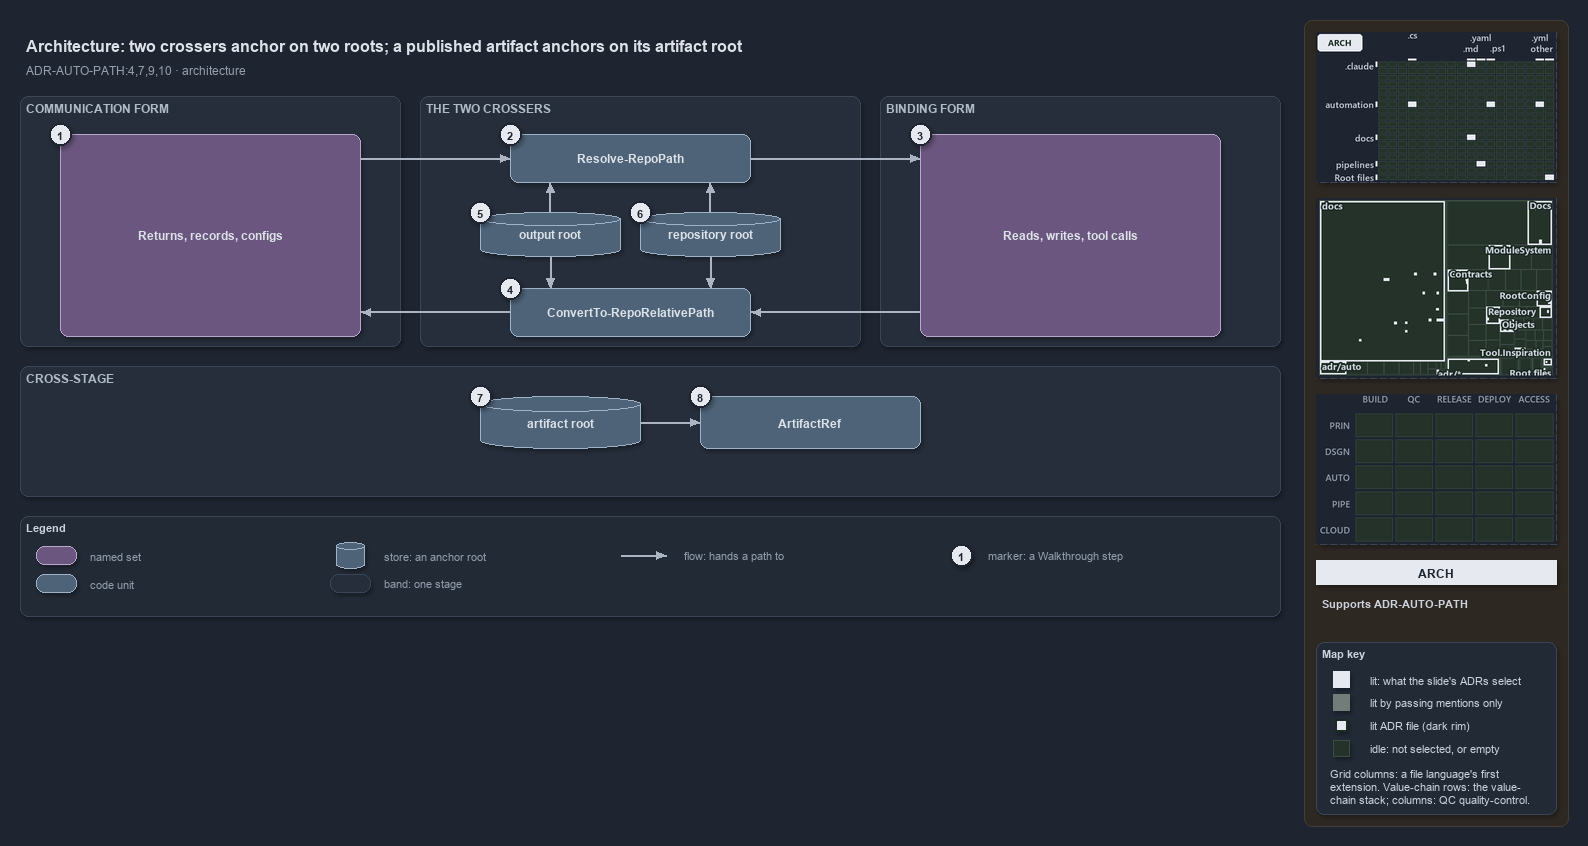

The diagram above was exported from draw.io. Its source (the exported page's mxGraphModel, read from the mxfile embedded in the PNG):
<mxGraphModel dx="1024" dy="768" grid="0" gridSize="10" guides="1" tooltips="1" connect="1" arrows="1" fold="1" page="1" pageScale="1" pageWidth="1572" pageHeight="640" background="#1E2430" math="0" shadow="1">
  <root>
    <mxCell id="0" />
    <mxCell id="1" parent="0" />
    <mxCell id="sidebar-bg" value="" style="rounded=1;arcSize=2;html=1;fillColor=#2E2823;strokeColor=#453C33;shadow=0;" vertex="1" parent="1">
      <mxGeometry x="1304" y="4" width="264" height="806" as="geometry" />
    </mxCell>
    <mxCell id="title" value="Architecture: two crossers anchor on two roots; a published artifact anchors on its artifact root" style="text;html=1;align=left;verticalAlign=middle;fontSize=16;fontStyle=1;fontColor=#DDE2E9;" vertex="1" parent="1">
      <mxGeometry x="20" y="14" width="1260" height="30" as="geometry" />
    </mxCell>
    <mxCell id="subtitle" value="ADR-AUTO-PATH:4,7,9,10 &amp;#183; architecture" style="text;html=1;align=left;verticalAlign=middle;fontSize=12;fontColor=#949FAE;" vertex="1" parent="1">
      <mxGeometry x="20" y="44" width="1240" height="20" as="geometry" />
    </mxCell>
    <mxCell id="band-comm" value="COMMUNICATION FORM" style="rounded=1;html=1;arcSize=3;fillColor=#262E3B;strokeColor=#3A4555;verticalAlign=top;align=left;spacingLeft=8;fontStyle=1;fontSize=12;fontColor=#B0BAC7;" vertex="1" parent="1">
      <mxGeometry x="20" y="80" width="380" height="250" as="geometry" />
    </mxCell>
    <mxCell id="band-cross" value="THE TWO CROSSERS" style="rounded=1;html=1;arcSize=3;fillColor=#262E3B;strokeColor=#3A4555;verticalAlign=top;align=left;spacingLeft=8;fontStyle=1;fontSize=12;fontColor=#B0BAC7;" vertex="1" parent="1">
      <mxGeometry x="420" y="80" width="440" height="250" as="geometry" />
    </mxCell>
    <mxCell id="band-bind" value="BINDING FORM" style="rounded=1;html=1;arcSize=3;fillColor=#262E3B;strokeColor=#3A4555;verticalAlign=top;align=left;spacingLeft=8;fontStyle=1;fontSize=12;fontColor=#B0BAC7;" vertex="1" parent="1">
      <mxGeometry x="880" y="80" width="400" height="250" as="geometry" />
    </mxCell>
    <mxCell id="band-stage" value="CROSS-STAGE" style="rounded=1;html=1;arcSize=3;fillColor=#262E3B;strokeColor=#3A4555;verticalAlign=top;align=left;spacingLeft=8;fontStyle=1;fontSize=12;fontColor=#B0BAC7;" vertex="1" parent="1">
      <mxGeometry x="20" y="350" width="1260" height="130" as="geometry" />
    </mxCell>
    <mxCell id="g-comm" value="&lt;b&gt;Returns, records, configs&lt;/b&gt;" style="rounded=1;whiteSpace=wrap;html=1;arcSize=20;fillColor=#6A567E;strokeColor=#B9A6CC;fontColor=#DDE2E9;fontSize=12;" vertex="1" parent="1">
      <mxGeometry x="60" y="118" width="300" height="202" as="geometry" />
    </mxCell>
    <mxCell id="g-resolve" value="&lt;b&gt;Resolve-RepoPath&lt;/b&gt;" style="rounded=1;whiteSpace=wrap;html=1;arcSize=20;fillColor=#4E6378;strokeColor=#9FB3C8;fontColor=#DDE2E9;fontSize=12;" vertex="1" parent="1">
      <mxGeometry x="510" y="118" width="240" height="48" as="geometry" />
    </mxCell>
    <mxCell id="g-outroot" value="&lt;b&gt;output root&lt;/b&gt;" style="shape=cylinder3;boundedLbl=1;backgroundOutline=1;size=8;whiteSpace=wrap;html=1;fillColor=#4E6378;strokeColor=#9FB3C8;fontColor=#DDE2E9;fontSize=12;" vertex="1" parent="1">
      <mxGeometry x="480" y="196" width="140" height="44" as="geometry" />
    </mxCell>
    <mxCell id="g-reporoot" value="&lt;b&gt;repository root&lt;/b&gt;" style="shape=cylinder3;boundedLbl=1;backgroundOutline=1;size=8;whiteSpace=wrap;html=1;fillColor=#4E6378;strokeColor=#9FB3C8;fontColor=#DDE2E9;fontSize=12;" vertex="1" parent="1">
      <mxGeometry x="640" y="196" width="140" height="44" as="geometry" />
    </mxCell>
    <mxCell id="g-convert" value="&lt;b&gt;ConvertTo-RepoRelativePath&lt;/b&gt;" style="rounded=1;whiteSpace=wrap;html=1;arcSize=20;fillColor=#4E6378;strokeColor=#9FB3C8;fontColor=#DDE2E9;fontSize=12;" vertex="1" parent="1">
      <mxGeometry x="510" y="272" width="240" height="48" as="geometry" />
    </mxCell>
    <mxCell id="g-bind" value="&lt;b&gt;Reads, writes, tool calls&lt;/b&gt;" style="rounded=1;whiteSpace=wrap;html=1;arcSize=20;fillColor=#6A567E;strokeColor=#B9A6CC;fontColor=#DDE2E9;fontSize=12;" vertex="1" parent="1">
      <mxGeometry x="920" y="118" width="300" height="202" as="geometry" />
    </mxCell>
    <mxCell id="g-artroot" value="&lt;b&gt;artifact root&lt;/b&gt;" style="shape=cylinder3;boundedLbl=1;backgroundOutline=1;size=8;whiteSpace=wrap;html=1;fillColor=#4E6378;strokeColor=#9FB3C8;fontColor=#DDE2E9;fontSize=12;" vertex="1" parent="1">
      <mxGeometry x="480" y="380" width="160" height="52" as="geometry" />
    </mxCell>
    <mxCell id="g-artifact" value="&lt;b&gt;ArtifactRef&lt;/b&gt;" style="rounded=1;whiteSpace=wrap;html=1;arcSize=20;fillColor=#4E6378;strokeColor=#9FB3C8;fontColor=#DDE2E9;fontSize=12;" vertex="1" parent="1">
      <mxGeometry x="700" y="380" width="220" height="52" as="geometry" />
    </mxCell>
    <mxCell id="port-comm-top" value="" style="text;html=1;strokeColor=none;fillColor=none;" vertex="1" parent="1">
      <mxGeometry x="360" y="142" width="1" height="1" as="geometry" />
    </mxCell>
    <mxCell id="port-comm-bot" value="" style="text;html=1;strokeColor=none;fillColor=none;" vertex="1" parent="1">
      <mxGeometry x="360" y="296" width="1" height="1" as="geometry" />
    </mxCell>
    <mxCell id="port-resolve-l" value="" style="text;html=1;strokeColor=none;fillColor=none;" vertex="1" parent="1">
      <mxGeometry x="510" y="142" width="1" height="1" as="geometry" />
    </mxCell>
    <mxCell id="port-resolve-r" value="" style="text;html=1;strokeColor=none;fillColor=none;" vertex="1" parent="1">
      <mxGeometry x="750" y="142" width="1" height="1" as="geometry" />
    </mxCell>
    <mxCell id="port-resolve-b1" value="" style="text;html=1;strokeColor=none;fillColor=none;" vertex="1" parent="1">
      <mxGeometry x="550" y="166" width="1" height="1" as="geometry" />
    </mxCell>
    <mxCell id="port-resolve-b2" value="" style="text;html=1;strokeColor=none;fillColor=none;" vertex="1" parent="1">
      <mxGeometry x="710" y="166" width="1" height="1" as="geometry" />
    </mxCell>
    <mxCell id="port-convert-l" value="" style="text;html=1;strokeColor=none;fillColor=none;" vertex="1" parent="1">
      <mxGeometry x="510" y="296" width="1" height="1" as="geometry" />
    </mxCell>
    <mxCell id="port-convert-r" value="" style="text;html=1;strokeColor=none;fillColor=none;" vertex="1" parent="1">
      <mxGeometry x="750" y="296" width="1" height="1" as="geometry" />
    </mxCell>
    <mxCell id="port-convert-t1" value="" style="text;html=1;strokeColor=none;fillColor=none;" vertex="1" parent="1">
      <mxGeometry x="550" y="272" width="1" height="1" as="geometry" />
    </mxCell>
    <mxCell id="port-convert-t2" value="" style="text;html=1;strokeColor=none;fillColor=none;" vertex="1" parent="1">
      <mxGeometry x="710" y="272" width="1" height="1" as="geometry" />
    </mxCell>
    <mxCell id="port-outroot-top" value="" style="text;html=1;strokeColor=none;fillColor=none;" vertex="1" parent="1">
      <mxGeometry x="550" y="196" width="1" height="1" as="geometry" />
    </mxCell>
    <mxCell id="port-outroot-bot" value="" style="text;html=1;strokeColor=none;fillColor=none;" vertex="1" parent="1">
      <mxGeometry x="550" y="240" width="1" height="1" as="geometry" />
    </mxCell>
    <mxCell id="port-reporoot-top" value="" style="text;html=1;strokeColor=none;fillColor=none;" vertex="1" parent="1">
      <mxGeometry x="710" y="196" width="1" height="1" as="geometry" />
    </mxCell>
    <mxCell id="port-reporoot-bot" value="" style="text;html=1;strokeColor=none;fillColor=none;" vertex="1" parent="1">
      <mxGeometry x="710" y="240" width="1" height="1" as="geometry" />
    </mxCell>
    <mxCell id="port-bind-top" value="" style="text;html=1;strokeColor=none;fillColor=none;" vertex="1" parent="1">
      <mxGeometry x="920" y="142" width="1" height="1" as="geometry" />
    </mxCell>
    <mxCell id="port-bind-bot" value="" style="text;html=1;strokeColor=none;fillColor=none;" vertex="1" parent="1">
      <mxGeometry x="920" y="296" width="1" height="1" as="geometry" />
    </mxCell>
    <mxCell id="port-artroot-r" value="" style="text;html=1;strokeColor=none;fillColor=none;" vertex="1" parent="1">
      <mxGeometry x="640" y="406" width="1" height="1" as="geometry" />
    </mxCell>
    <mxCell id="port-artifact-l" value="" style="text;html=1;strokeColor=none;fillColor=none;" vertex="1" parent="1">
      <mxGeometry x="700" y="406" width="1" height="1" as="geometry" />
    </mxCell>
    <mxCell id="edge-comm-resolve" value="" style="edgeStyle=orthogonalEdgeStyle;rounded=1;html=1;endArrow=block;strokeColor=#AAB4C3;shadow=0;fontColor=#CDD3DC;" edge="1" parent="1" source="port-comm-top" target="port-resolve-l">
      <mxGeometry relative="1" as="geometry" />
    </mxCell>
    <mxCell id="edge-resolve-bind" value="" style="edgeStyle=orthogonalEdgeStyle;rounded=1;html=1;endArrow=block;strokeColor=#AAB4C3;shadow=0;fontColor=#CDD3DC;" edge="1" parent="1" source="port-resolve-r" target="port-bind-top">
      <mxGeometry relative="1" as="geometry" />
    </mxCell>
    <mxCell id="edge-bind-convert" value="" style="edgeStyle=orthogonalEdgeStyle;rounded=1;html=1;endArrow=block;strokeColor=#AAB4C3;shadow=0;fontColor=#CDD3DC;" edge="1" parent="1" source="port-bind-bot" target="port-convert-r">
      <mxGeometry relative="1" as="geometry" />
    </mxCell>
    <mxCell id="edge-convert-comm" value="" style="edgeStyle=orthogonalEdgeStyle;rounded=1;html=1;endArrow=block;strokeColor=#AAB4C3;shadow=0;fontColor=#CDD3DC;" edge="1" parent="1" source="port-convert-l" target="port-comm-bot">
      <mxGeometry relative="1" as="geometry" />
    </mxCell>
    <mxCell id="edge-outroot-resolve" value="" style="edgeStyle=orthogonalEdgeStyle;rounded=1;html=1;endArrow=block;strokeColor=#AAB4C3;shadow=0;fontColor=#CDD3DC;" edge="1" parent="1" source="port-outroot-top" target="port-resolve-b1">
      <mxGeometry relative="1" as="geometry" />
    </mxCell>
    <mxCell id="edge-outroot-convert" value="" style="edgeStyle=orthogonalEdgeStyle;rounded=1;html=1;endArrow=block;strokeColor=#AAB4C3;shadow=0;fontColor=#CDD3DC;" edge="1" parent="1" source="port-outroot-bot" target="port-convert-t1">
      <mxGeometry relative="1" as="geometry" />
    </mxCell>
    <mxCell id="edge-reporoot-resolve" value="" style="edgeStyle=orthogonalEdgeStyle;rounded=1;html=1;endArrow=block;strokeColor=#AAB4C3;shadow=0;fontColor=#CDD3DC;" edge="1" parent="1" source="port-reporoot-top" target="port-resolve-b2">
      <mxGeometry relative="1" as="geometry" />
    </mxCell>
    <mxCell id="edge-reporoot-convert" value="" style="edgeStyle=orthogonalEdgeStyle;rounded=1;html=1;endArrow=block;strokeColor=#AAB4C3;shadow=0;fontColor=#CDD3DC;" edge="1" parent="1" source="port-reporoot-bot" target="port-convert-t2">
      <mxGeometry relative="1" as="geometry" />
    </mxCell>
    <mxCell id="edge-artroot-artifact" value="" style="edgeStyle=orthogonalEdgeStyle;rounded=1;html=1;endArrow=block;strokeColor=#AAB4C3;shadow=0;fontColor=#CDD3DC;" edge="1" parent="1" source="port-artroot-r" target="port-artifact-l">
      <mxGeometry relative="1" as="geometry" />
    </mxCell>
    <mxCell id="mark-1" value="1" style="ellipse;html=1;fillColor=#E6EAF0;strokeColor=#1E2430;strokeWidth=2;fontColor=#1E2430;fontStyle=1;fontSize=11;" vertex="1" parent="1">
      <mxGeometry x="49" y="107" width="22" height="22" as="geometry" />
    </mxCell>
    <mxCell id="mark-2" value="2" style="ellipse;html=1;fillColor=#E6EAF0;strokeColor=#1E2430;strokeWidth=2;fontColor=#1E2430;fontStyle=1;fontSize=11;" vertex="1" parent="1">
      <mxGeometry x="499" y="107" width="22" height="22" as="geometry" />
    </mxCell>
    <mxCell id="mark-3" value="3" style="ellipse;html=1;fillColor=#E6EAF0;strokeColor=#1E2430;strokeWidth=2;fontColor=#1E2430;fontStyle=1;fontSize=11;" vertex="1" parent="1">
      <mxGeometry x="909" y="107" width="22" height="22" as="geometry" />
    </mxCell>
    <mxCell id="mark-4" value="4" style="ellipse;html=1;fillColor=#E6EAF0;strokeColor=#1E2430;strokeWidth=2;fontColor=#1E2430;fontStyle=1;fontSize=11;" vertex="1" parent="1">
      <mxGeometry x="499" y="261" width="22" height="22" as="geometry" />
    </mxCell>
    <mxCell id="mark-5" value="5" style="ellipse;html=1;fillColor=#E6EAF0;strokeColor=#1E2430;strokeWidth=2;fontColor=#1E2430;fontStyle=1;fontSize=11;" vertex="1" parent="1">
      <mxGeometry x="469" y="185" width="22" height="22" as="geometry" />
    </mxCell>
    <mxCell id="mark-6" value="6" style="ellipse;html=1;fillColor=#E6EAF0;strokeColor=#1E2430;strokeWidth=2;fontColor=#1E2430;fontStyle=1;fontSize=11;" vertex="1" parent="1">
      <mxGeometry x="629" y="185" width="22" height="22" as="geometry" />
    </mxCell>
    <mxCell id="mark-7" value="7" style="ellipse;html=1;fillColor=#E6EAF0;strokeColor=#1E2430;strokeWidth=2;fontColor=#1E2430;fontStyle=1;fontSize=11;" vertex="1" parent="1">
      <mxGeometry x="469" y="369" width="22" height="22" as="geometry" />
    </mxCell>
    <mxCell id="mark-8" value="8" style="ellipse;html=1;fillColor=#E6EAF0;strokeColor=#1E2430;strokeWidth=2;fontColor=#1E2430;fontStyle=1;fontSize=11;" vertex="1" parent="1">
      <mxGeometry x="689" y="369" width="22" height="22" as="geometry" />
    </mxCell>
    <mxCell id="legend" value="&lt;b&gt;Legend&lt;/b&gt;" style="rounded=1;whiteSpace=wrap;html=1;arcSize=6;fillColor=#222A36;strokeColor=#3A4555;align=left;verticalAlign=top;spacing=8;fontSize=11;fontColor=#CDD3DC;" vertex="1" parent="1">
      <mxGeometry x="20" y="500" width="1260" height="100" as="geometry" />
    </mxCell>
    <mxCell id="lg-set" value="" style="rounded=1;html=1;arcSize=20;fillColor=#6A567E;strokeColor=#B9A6CC;" vertex="1" parent="1">
      <mxGeometry x="36" y="530" width="40" height="18" as="geometry" />
    </mxCell>
    <mxCell id="lg-set-t" value="named set" style="text;html=1;align=left;verticalAlign=middle;fontSize=11;fontColor=#949FAE;" vertex="1" parent="1">
      <mxGeometry x="84" y="529" width="160" height="20" as="geometry" />
    </mxCell>
    <mxCell id="lg-code" value="" style="rounded=1;html=1;arcSize=20;fillColor=#4E6378;strokeColor=#9FB3C8;" vertex="1" parent="1">
      <mxGeometry x="36" y="558" width="40" height="18" as="geometry" />
    </mxCell>
    <mxCell id="lg-code-t" value="code unit" style="text;html=1;align=left;verticalAlign=middle;fontSize=11;fontColor=#949FAE;" vertex="1" parent="1">
      <mxGeometry x="84" y="557" width="160" height="20" as="geometry" />
    </mxCell>
    <mxCell id="lg-store" value="" style="shape=cylinder3;size=4;html=1;fillColor=#4E6378;strokeColor=#9FB3C8;" vertex="1" parent="1">
      <mxGeometry x="336" y="526" width="28" height="26" as="geometry" />
    </mxCell>
    <mxCell id="lg-store-t" value="store: an anchor root" style="text;html=1;align=left;verticalAlign=middle;fontSize=11;fontColor=#949FAE;" vertex="1" parent="1">
      <mxGeometry x="378" y="529" width="200" height="20" as="geometry" />
    </mxCell>
    <mxCell id="lg-band" value="" style="rounded=1;html=1;arcSize=3;fillColor=#262E3B;strokeColor=#3A4555;" vertex="1" parent="1">
      <mxGeometry x="330" y="558" width="40" height="18" as="geometry" />
    </mxCell>
    <mxCell id="lg-band-t" value="band: one stage" style="text;html=1;align=left;verticalAlign=middle;fontSize=11;fontColor=#949FAE;" vertex="1" parent="1">
      <mxGeometry x="378" y="557" width="200" height="20" as="geometry" />
    </mxCell>
    <mxCell id="lg-flow-a" value="" style="text;html=1;strokeColor=none;fillColor=none;" vertex="1" parent="1">
      <mxGeometry x="620" y="539" width="1" height="1" as="geometry" />
    </mxCell>
    <mxCell id="lg-flow-b" value="" style="text;html=1;strokeColor=none;fillColor=none;" vertex="1" parent="1">
      <mxGeometry x="666" y="539" width="1" height="1" as="geometry" />
    </mxCell>
    <mxCell id="lg-flow" value="" style="edgeStyle=orthogonalEdgeStyle;rounded=1;html=1;endArrow=block;strokeColor=#AAB4C3;shadow=0;fontColor=#CDD3DC;" edge="1" parent="1" source="lg-flow-a" target="lg-flow-b">
      <mxGeometry relative="1" as="geometry" />
    </mxCell>
    <mxCell id="lg-flow-t" value="flow: hands a path to" style="text;html=1;align=left;verticalAlign=middle;fontSize=11;fontColor=#949FAE;" vertex="1" parent="1">
      <mxGeometry x="678" y="529" width="200" height="20" as="geometry" />
    </mxCell>
    <mxCell id="lg-mark" value="1" style="ellipse;html=1;fillColor=#E6EAF0;strokeColor=#1E2430;strokeWidth=2;fontColor=#1E2430;fontStyle=1;fontSize=11;" vertex="1" parent="1">
      <mxGeometry x="950" y="528" width="22" height="22" as="geometry" />
    </mxCell>
    <mxCell id="lg-mark-t" value="marker: a Walkthrough step" style="text;html=1;align=left;verticalAlign=middle;fontSize=11;fontColor=#949FAE;" vertex="1" parent="1">
      <mxGeometry x="982" y="529" width="200" height="20" as="geometry" />
    </mxCell>
    <mxCell id="minimap-grid" value="" style="shape=image;imageAspect=0;rounded=1;arcSize=4;whiteSpace=wrap;html=1;fillColor=#262E3B;strokeColor=#3A4555;dashed=1;fontColor=#949FAE;fontSize=11;image=data:image/png,(base64 omitted: 14980 chars);" vertex="1" parent="1">
      <mxGeometry x="1316" y="16" width="240" height="150" as="geometry" />
    </mxCell>
    <mxCell id="minimap-tree" value="" style="shape=image;imageAspect=0;rounded=1;arcSize=4;whiteSpace=wrap;html=1;fillColor=#262E3B;strokeColor=#3A4555;dashed=1;fontColor=#949FAE;fontSize=11;image=data:image/png,(base64 omitted: 31788 chars);" vertex="1" parent="1">
      <mxGeometry x="1316" y="182" width="240" height="180" as="geometry" />
    </mxCell>
    <mxCell id="minimap-chain" value="" style="shape=image;imageAspect=0;rounded=1;arcSize=4;whiteSpace=wrap;html=1;fillColor=#262E3B;strokeColor=#3A4555;dashed=1;fontColor=#949FAE;fontSize=11;image=data:image/png,(base64 omitted: 11912 chars);" vertex="1" parent="1">
      <mxGeometry x="1316" y="378" width="240" height="150" as="geometry" />
    </mxCell>
    <mxCell id="lens-badge" value="ARCH" style="rounded=0;whiteSpace=wrap;html=1;align=center;verticalAlign=middle;fontSize=12;fontStyle=1;fontColor=#1E2430;fillColor=#E6EAF0;strokeColor=none;" vertex="1" parent="1">
      <mxGeometry x="1316" y="544" width="240" height="24" as="geometry" />
    </mxCell>
    <mxCell id="supports" value="&lt;b&gt;Supports&lt;/b&gt; ADR-AUTO-PATH" style="text;html=1;whiteSpace=wrap;align=left;verticalAlign=top;fontSize=11;fontColor=#CDD3DC;" vertex="1" parent="1">
      <mxGeometry x="1316" y="576" width="240" height="38" as="geometry" />
    </mxCell>
    <mxCell id="mapkey" value="&lt;b&gt;Map key&lt;/b&gt;" style="rounded=1;arcSize=6;whiteSpace=wrap;html=1;align=left;verticalAlign=top;fontSize=11;fontColor=#CDD3DC;fillColor=#222A36;strokeColor=#3A4555;spacingLeft=8;spacingTop=2;" vertex="1" parent="1">
      <mxGeometry x="1316" y="626" width="240" height="172" as="geometry" />
    </mxCell>
    <mxCell id="mapkey-lit" value="" style="rounded=0;html=1;fillColor=#E6EAF0;strokeColor=#E6EAF0;" vertex="1" parent="1">
      <mxGeometry x="1333.0" y="655.0" width="16" height="16" as="geometry" />
    </mxCell>
    <mxCell id="mapkey-lit-text" value="lit: what the slide's ADRs select" style="text;html=1;align=left;verticalAlign=middle;fontSize=11;fontColor=#CDD3DC;" vertex="1" parent="1">
      <mxGeometry x="1364" y="653" width="184" height="20" as="geometry" />
    </mxCell>
    <mxCell id="mapkey-touched" value="" style="rounded=0;html=1;fillColor=#727C79;strokeColor=#727C79;" vertex="1" parent="1">
      <mxGeometry x="1333.0" y="678.0" width="16" height="16" as="geometry" />
    </mxCell>
    <mxCell id="mapkey-touched-text" value="lit by passing mentions only" style="text;html=1;align=left;verticalAlign=middle;fontSize=11;fontColor=#CDD3DC;" vertex="1" parent="1">
      <mxGeometry x="1364" y="676" width="184" height="20" as="geometry" />
    </mxCell>
    <mxCell id="mapkey-adr" value="" style="rounded=0;html=1;fillColor=#E6EAF0;strokeColor=#1C2A24;strokeWidth=2;" vertex="1" parent="1">
      <mxGeometry x="1335.0" y="703.0" width="12" height="12" as="geometry" />
    </mxCell>
    <mxCell id="mapkey-adr-text" value="lit ADR file (dark rim)" style="text;html=1;align=left;verticalAlign=middle;fontSize=11;fontColor=#CDD3DC;" vertex="1" parent="1">
      <mxGeometry x="1364" y="699" width="184" height="20" as="geometry" />
    </mxCell>
    <mxCell id="mapkey-idle" value="" style="rounded=0;html=1;fillColor=#243229;strokeColor=#3B4D43;" vertex="1" parent="1">
      <mxGeometry x="1333.0" y="724.0" width="16" height="16" as="geometry" />
    </mxCell>
    <mxCell id="mapkey-idle-text" value="idle: not selected, or empty" style="text;html=1;align=left;verticalAlign=middle;fontSize=11;fontColor=#CDD3DC;" vertex="1" parent="1">
      <mxGeometry x="1364" y="722" width="184" height="20" as="geometry" />
    </mxCell>
    <mxCell id="mapkey-codes" value="Grid columns: a file language's first&lt;br&gt;extension. Value-chain rows: the value-&lt;br&gt;chain stack; columns: QC quality-control." style="text;html=1;align=left;verticalAlign=top;whiteSpace=wrap;fontSize=11;fontColor=#CDD3DC;" vertex="1" parent="1">
      <mxGeometry x="1324" y="746" width="224" height="46" as="geometry" />
    </mxCell>
  </root>
</mxGraphModel>